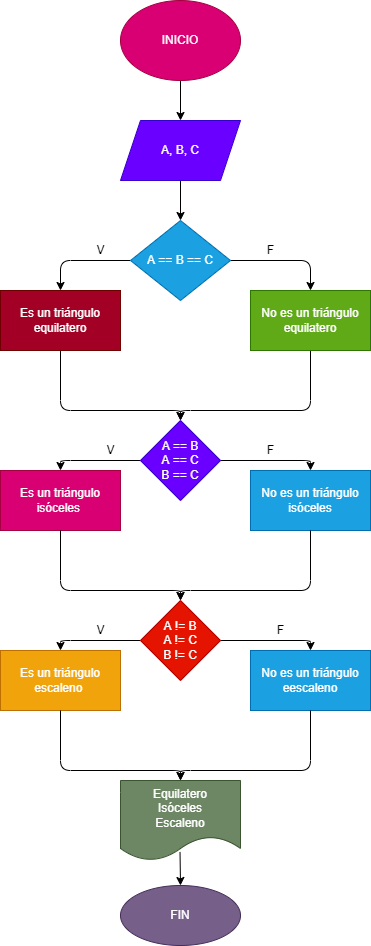

The diagram above was exported from draw.io. Its source (the exported page's mxGraphModel, read from the mxfile embedded in the PNG):
<mxGraphModel dx="413" dy="216" grid="1" gridSize="10" guides="1" tooltips="1" connect="1" arrows="1" fold="1" page="1" pageScale="1" pageWidth="827" pageHeight="1169" math="0" shadow="0">
  <root>
    <mxCell id="0" />
    <mxCell id="1" parent="0" />
    <mxCell id="3" value="" style="edgeStyle=none;html=1;" edge="1" parent="1" source="4" target="6">
      <mxGeometry relative="1" as="geometry" />
    </mxCell>
    <mxCell id="4" value="INICIO" style="ellipse;whiteSpace=wrap;html=1;fillColor=#d80073;fontColor=#ffffff;strokeColor=#A50040;" vertex="1" parent="1">
      <mxGeometry x="160" width="120" height="80" as="geometry" />
    </mxCell>
    <mxCell id="5" value="" style="edgeStyle=none;html=1;" edge="1" parent="1" source="6" target="9">
      <mxGeometry relative="1" as="geometry" />
    </mxCell>
    <mxCell id="6" value="A, B, C" style="shape=parallelogram;perimeter=parallelogramPerimeter;whiteSpace=wrap;html=1;fixedSize=1;fillColor=#6a00ff;fontColor=#ffffff;strokeColor=#3700CC;" vertex="1" parent="1">
      <mxGeometry x="160" y="120" width="120" height="60" as="geometry" />
    </mxCell>
    <mxCell id="7" value="" style="edgeStyle=none;html=1;" edge="1" parent="1" source="9" target="11">
      <mxGeometry relative="1" as="geometry">
        <Array as="points">
          <mxPoint x="100" y="260" />
        </Array>
      </mxGeometry>
    </mxCell>
    <mxCell id="8" value="" style="edgeStyle=none;html=1;" edge="1" parent="1" source="9" target="13">
      <mxGeometry relative="1" as="geometry">
        <Array as="points">
          <mxPoint x="350" y="260" />
        </Array>
      </mxGeometry>
    </mxCell>
    <mxCell id="9" value="A == B == C" style="rhombus;whiteSpace=wrap;html=1;fillColor=#1ba1e2;fontColor=#ffffff;strokeColor=#006EAF;" vertex="1" parent="1">
      <mxGeometry x="170" y="220" width="100" height="80" as="geometry" />
    </mxCell>
    <mxCell id="10" value="" style="edgeStyle=none;html=1;" edge="1" parent="1" source="11">
      <mxGeometry relative="1" as="geometry">
        <Array as="points">
          <mxPoint x="100" y="410" />
          <mxPoint x="220" y="410" />
        </Array>
        <mxPoint x="220" y="420" as="targetPoint" />
      </mxGeometry>
    </mxCell>
    <mxCell id="11" value="Es un triángulo equilatero" style="whiteSpace=wrap;html=1;fillColor=#a20025;fontColor=#ffffff;strokeColor=#6F0000;" vertex="1" parent="1">
      <mxGeometry x="40" y="290" width="120" height="60" as="geometry" />
    </mxCell>
    <mxCell id="12" style="edgeStyle=none;html=1;exitX=0.5;exitY=1;exitDx=0;exitDy=0;entryX=0.5;entryY=0;entryDx=0;entryDy=0;" edge="1" parent="1" source="13">
      <mxGeometry relative="1" as="geometry">
        <mxPoint x="220" y="420" as="targetPoint" />
        <Array as="points">
          <mxPoint x="350" y="410" />
          <mxPoint x="220" y="410" />
        </Array>
      </mxGeometry>
    </mxCell>
    <mxCell id="13" value="No es un triángulo equilatero" style="whiteSpace=wrap;html=1;fillColor=#60a917;fontColor=#ffffff;strokeColor=#2D7600;" vertex="1" parent="1">
      <mxGeometry x="290" y="290" width="120" height="60" as="geometry" />
    </mxCell>
    <mxCell id="17" value="V" style="text;html=1;align=center;verticalAlign=middle;resizable=0;points=[];autosize=1;strokeColor=none;fillColor=none;" vertex="1" parent="1">
      <mxGeometry x="130" y="240" width="20" height="20" as="geometry" />
    </mxCell>
    <mxCell id="18" value="F" style="text;html=1;align=center;verticalAlign=middle;resizable=0;points=[];autosize=1;strokeColor=none;fillColor=none;" vertex="1" parent="1">
      <mxGeometry x="300" y="240" width="20" height="20" as="geometry" />
    </mxCell>
    <mxCell id="21" value="" style="edgeStyle=none;html=1;" edge="1" parent="1" source="19" target="20">
      <mxGeometry relative="1" as="geometry">
        <Array as="points">
          <mxPoint x="100" y="460" />
        </Array>
      </mxGeometry>
    </mxCell>
    <mxCell id="23" value="" style="edgeStyle=none;html=1;" edge="1" parent="1" source="19" target="22">
      <mxGeometry relative="1" as="geometry">
        <Array as="points">
          <mxPoint x="350" y="460" />
        </Array>
      </mxGeometry>
    </mxCell>
    <mxCell id="19" value="A == B&lt;br&gt;A == C&lt;br&gt;B == C" style="rhombus;whiteSpace=wrap;html=1;fillColor=#6a00ff;fontColor=#ffffff;strokeColor=#3700CC;" vertex="1" parent="1">
      <mxGeometry x="180" y="420" width="80" height="80" as="geometry" />
    </mxCell>
    <mxCell id="20" value="&lt;span style=&quot;color: rgb(255 , 255 , 255)&quot;&gt;Es un triángulo isóceles&amp;nbsp;&lt;/span&gt;" style="whiteSpace=wrap;html=1;fillColor=#d80073;fontColor=#ffffff;strokeColor=#A50040;" vertex="1" parent="1">
      <mxGeometry x="40" y="470" width="120" height="60" as="geometry" />
    </mxCell>
    <mxCell id="22" value="&lt;span style=&quot;color: rgb(255 , 255 , 255)&quot;&gt;No es un triángulo isóceles&lt;/span&gt;" style="whiteSpace=wrap;html=1;fillColor=#1ba1e2;fontColor=#ffffff;strokeColor=#006EAF;" vertex="1" parent="1">
      <mxGeometry x="290" y="470" width="120" height="60" as="geometry" />
    </mxCell>
    <mxCell id="24" value="" style="edgeStyle=none;html=1;" edge="1" parent="1">
      <mxGeometry relative="1" as="geometry">
        <Array as="points">
          <mxPoint x="100" y="590" />
          <mxPoint x="220" y="590" />
        </Array>
        <mxPoint x="100" y="530" as="sourcePoint" />
        <mxPoint x="220" y="600" as="targetPoint" />
      </mxGeometry>
    </mxCell>
    <mxCell id="25" style="edgeStyle=none;html=1;exitX=0.5;exitY=1;exitDx=0;exitDy=0;entryX=0.5;entryY=0;entryDx=0;entryDy=0;" edge="1" parent="1">
      <mxGeometry relative="1" as="geometry">
        <mxPoint x="220" y="600" as="targetPoint" />
        <Array as="points">
          <mxPoint x="350" y="590" />
          <mxPoint x="220" y="590" />
        </Array>
        <mxPoint x="350" y="530" as="sourcePoint" />
      </mxGeometry>
    </mxCell>
    <mxCell id="26" value="" style="edgeStyle=none;html=1;" edge="1" parent="1" source="28" target="29">
      <mxGeometry relative="1" as="geometry">
        <Array as="points">
          <mxPoint x="100" y="640" />
        </Array>
      </mxGeometry>
    </mxCell>
    <mxCell id="27" value="" style="edgeStyle=none;html=1;" edge="1" parent="1" source="28" target="30">
      <mxGeometry relative="1" as="geometry">
        <Array as="points">
          <mxPoint x="350" y="640" />
        </Array>
      </mxGeometry>
    </mxCell>
    <mxCell id="28" value="A != B&lt;br&gt;A != C&lt;br&gt;B != C" style="rhombus;whiteSpace=wrap;html=1;fillColor=#e51400;fontColor=#ffffff;strokeColor=#B20000;" vertex="1" parent="1">
      <mxGeometry x="180" y="600" width="80" height="80" as="geometry" />
    </mxCell>
    <mxCell id="29" value="&lt;span style=&quot;color: rgb(255 , 255 , 255)&quot;&gt;Es un triángulo escaleno&amp;nbsp;&lt;/span&gt;" style="whiteSpace=wrap;html=1;fillColor=#f0a30a;fontColor=#000000;strokeColor=#BD7000;" vertex="1" parent="1">
      <mxGeometry x="40" y="650" width="120" height="60" as="geometry" />
    </mxCell>
    <mxCell id="30" value="&lt;span style=&quot;color: rgb(255 , 255 , 255)&quot;&gt;No es un triángulo eescaleno&lt;/span&gt;" style="whiteSpace=wrap;html=1;fillColor=#1ba1e2;fontColor=#ffffff;strokeColor=#006EAF;" vertex="1" parent="1">
      <mxGeometry x="290" y="650" width="120" height="60" as="geometry" />
    </mxCell>
    <mxCell id="31" value="" style="edgeStyle=none;html=1;" edge="1" parent="1" target="34">
      <mxGeometry relative="1" as="geometry">
        <Array as="points">
          <mxPoint x="100" y="770" />
          <mxPoint x="220" y="770" />
        </Array>
        <mxPoint x="99.99999999999994" y="710" as="sourcePoint" />
      </mxGeometry>
    </mxCell>
    <mxCell id="32" style="edgeStyle=none;html=1;exitX=0.5;exitY=1;exitDx=0;exitDy=0;entryX=0.5;entryY=0;entryDx=0;entryDy=0;" edge="1" parent="1" target="34">
      <mxGeometry relative="1" as="geometry">
        <mxPoint x="290" y="770" as="targetPoint" />
        <Array as="points">
          <mxPoint x="350" y="770" />
          <mxPoint x="220" y="770" />
        </Array>
        <mxPoint x="350" y="710" as="sourcePoint" />
      </mxGeometry>
    </mxCell>
    <mxCell id="33" value="" style="edgeStyle=none;html=1;exitX=0.496;exitY=0.893;exitDx=0;exitDy=0;exitPerimeter=0;" edge="1" parent="1" source="34" target="35">
      <mxGeometry relative="1" as="geometry" />
    </mxCell>
    <mxCell id="34" value="Equilatero&lt;br&gt;Isóceles&lt;br&gt;Escaleno" style="shape=document;whiteSpace=wrap;html=1;boundedLbl=1;fillColor=#6d8764;fontColor=#ffffff;strokeColor=#3A5431;" vertex="1" parent="1">
      <mxGeometry x="160" y="780" width="120" height="80" as="geometry" />
    </mxCell>
    <mxCell id="35" value="FIN" style="ellipse;whiteSpace=wrap;html=1;fillColor=#76608a;fontColor=#ffffff;strokeColor=#432D57;" vertex="1" parent="1">
      <mxGeometry x="160" y="885" width="120" height="60" as="geometry" />
    </mxCell>
    <mxCell id="36" value="V" style="text;html=1;align=center;verticalAlign=middle;resizable=0;points=[];autosize=1;strokeColor=none;fillColor=none;" vertex="1" parent="1">
      <mxGeometry x="140" y="440" width="20" height="20" as="geometry" />
    </mxCell>
    <mxCell id="37" value="F" style="text;html=1;align=center;verticalAlign=middle;resizable=0;points=[];autosize=1;strokeColor=none;fillColor=none;" vertex="1" parent="1">
      <mxGeometry x="300" y="440" width="20" height="20" as="geometry" />
    </mxCell>
    <mxCell id="38" value="V" style="text;html=1;align=center;verticalAlign=middle;resizable=0;points=[];autosize=1;strokeColor=none;fillColor=none;" vertex="1" parent="1">
      <mxGeometry x="130" y="620" width="20" height="20" as="geometry" />
    </mxCell>
    <mxCell id="39" value="F" style="text;html=1;align=center;verticalAlign=middle;resizable=0;points=[];autosize=1;strokeColor=none;fillColor=none;" vertex="1" parent="1">
      <mxGeometry x="310" y="620" width="20" height="20" as="geometry" />
    </mxCell>
  </root>
</mxGraphModel>